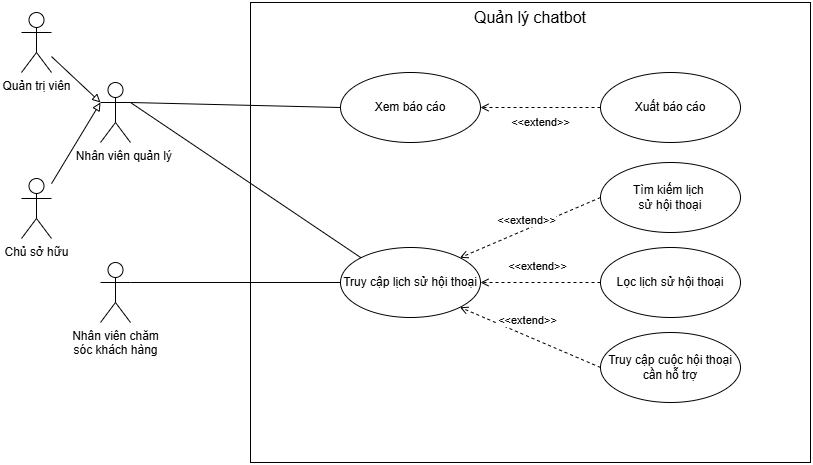

The diagram above was exported from draw.io. Its source (the exported page's mxGraphModel, read from the mxfile embedded in the PNG):
<mxGraphModel dx="1442" dy="-604" grid="0" gridSize="10" guides="1" tooltips="1" connect="1" arrows="1" fold="1" page="0" pageScale="1" pageWidth="827" pageHeight="1169" math="0" shadow="0">
  <root>
    <mxCell id="0" />
    <mxCell id="1" parent="0" />
    <mxCell id="dpKI8bBsVwt8tpYyLyA_-1" value="" style="rounded=0;whiteSpace=wrap;html=1;" parent="1" vertex="1">
      <mxGeometry x="160" y="1200" width="560" height="460" as="geometry" />
    </mxCell>
    <mxCell id="dpKI8bBsVwt8tpYyLyA_-2" value="&lt;span style=&quot;font-size: 16px;&quot;&gt;Quản lý chatbot&lt;/span&gt;" style="text;html=1;align=center;verticalAlign=middle;whiteSpace=wrap;rounded=0;" parent="1" vertex="1">
      <mxGeometry x="300" y="1200" width="280" height="30" as="geometry" />
    </mxCell>
    <mxCell id="dpKI8bBsVwt8tpYyLyA_-3" value="Xem báo cáo" style="ellipse;whiteSpace=wrap;html=1;" parent="1" vertex="1">
      <mxGeometry x="250" y="1270" width="140" height="70" as="geometry" />
    </mxCell>
    <mxCell id="dpKI8bBsVwt8tpYyLyA_-4" value="&amp;lt;&amp;lt;extend&amp;gt;&amp;gt;" style="rounded=0;orthogonalLoop=1;jettySize=auto;html=1;dashed=1;endArrow=open;endFill=0;exitX=0;exitY=0.5;exitDx=0;exitDy=0;entryX=1;entryY=0.5;entryDx=0;entryDy=0;" parent="1" source="dpKI8bBsVwt8tpYyLyA_-6" target="dpKI8bBsVwt8tpYyLyA_-3" edge="1">
      <mxGeometry y="15" relative="1" as="geometry">
        <mxPoint as="offset" />
        <mxPoint x="368.2124623340326" y="1379.6250198241933" as="sourcePoint" />
      </mxGeometry>
    </mxCell>
    <mxCell id="dpKI8bBsVwt8tpYyLyA_-6" value="Xuất báo cáo" style="ellipse;whiteSpace=wrap;html=1;" parent="1" vertex="1">
      <mxGeometry x="510" y="1270" width="140" height="70" as="geometry" />
    </mxCell>
    <mxCell id="dpKI8bBsVwt8tpYyLyA_-7" style="rounded=0;orthogonalLoop=1;jettySize=auto;html=1;entryX=1;entryY=0.5;entryDx=0;entryDy=0;dashed=1;endArrow=open;endFill=0;exitX=0;exitY=0.5;exitDx=0;exitDy=0;" parent="1" source="dpKI8bBsVwt8tpYyLyA_-12" target="dpKI8bBsVwt8tpYyLyA_-9" edge="1">
      <mxGeometry relative="1" as="geometry" />
    </mxCell>
    <mxCell id="dpKI8bBsVwt8tpYyLyA_-8" value="&amp;lt;&amp;lt;extend&amp;gt;&amp;gt;" style="edgeLabel;html=1;align=center;verticalAlign=middle;resizable=0;points=[];" parent="dpKI8bBsVwt8tpYyLyA_-7" connectable="0" vertex="1">
      <mxGeometry x="0.0269" y="-1" relative="1" as="geometry">
        <mxPoint x="-2" y="-16" as="offset" />
      </mxGeometry>
    </mxCell>
    <mxCell id="dpKI8bBsVwt8tpYyLyA_-9" value="Truy cập lịch sử hội thoại" style="ellipse;whiteSpace=wrap;html=1;" parent="1" vertex="1">
      <mxGeometry x="250" y="1445" width="140" height="70" as="geometry" />
    </mxCell>
    <mxCell id="dpKI8bBsVwt8tpYyLyA_-10" value="Tìm kiếm lịch&amp;nbsp;&lt;div&gt;sử hội thoại&lt;/div&gt;" style="ellipse;whiteSpace=wrap;html=1;" parent="1" vertex="1">
      <mxGeometry x="510" y="1360" width="140" height="70" as="geometry" />
    </mxCell>
    <mxCell id="dpKI8bBsVwt8tpYyLyA_-11" style="rounded=0;orthogonalLoop=1;jettySize=auto;html=1;dashed=1;endArrow=open;endFill=0;exitX=0;exitY=0.5;exitDx=0;exitDy=0;entryX=1;entryY=0;entryDx=0;entryDy=0;" parent="1" source="dpKI8bBsVwt8tpYyLyA_-10" target="dpKI8bBsVwt8tpYyLyA_-9" edge="1">
      <mxGeometry relative="1" as="geometry">
        <mxPoint x="400" y="1575" as="sourcePoint" />
        <mxPoint x="520" y="1575" as="targetPoint" />
      </mxGeometry>
    </mxCell>
    <mxCell id="dpKI8bBsVwt8tpYyLyA_-12" value="Lọc lịch sử hội thoại" style="ellipse;whiteSpace=wrap;html=1;" parent="1" vertex="1">
      <mxGeometry x="510" y="1445" width="140" height="70" as="geometry" />
    </mxCell>
    <mxCell id="dpKI8bBsVwt8tpYyLyA_-13" value="&amp;lt;&amp;lt;extend&amp;gt;&amp;gt;" style="edgeLabel;html=1;align=center;verticalAlign=middle;resizable=0;points=[];" parent="1" connectable="0" vertex="1">
      <mxGeometry x="439.9999999999999" y="1480" as="geometry">
        <mxPoint x="-5" y="-63" as="offset" />
      </mxGeometry>
    </mxCell>
    <mxCell id="nk4KHCwGTm0rVRTVVZVf-1" style="edgeStyle=none;shape=connector;rounded=0;orthogonalLoop=1;jettySize=auto;html=1;exitX=1;exitY=0.3333333333333333;exitDx=0;exitDy=0;exitPerimeter=0;entryX=0;entryY=0.5;entryDx=0;entryDy=0;strokeColor=default;align=center;verticalAlign=middle;fontFamily=Helvetica;fontSize=11;fontColor=default;labelBackgroundColor=default;endArrow=none;endFill=0;" parent="1" source="nMT51vVzJtehic_CUP3I-1" target="dpKI8bBsVwt8tpYyLyA_-3" edge="1">
      <mxGeometry relative="1" as="geometry" />
    </mxCell>
    <mxCell id="8CEv5uLUhGEDEG9Sz71L-1" style="rounded=0;orthogonalLoop=1;jettySize=auto;html=1;entryX=0;entryY=0;entryDx=0;entryDy=0;exitX=1;exitY=0.3333333333333333;exitDx=0;exitDy=0;exitPerimeter=0;endArrow=none;endFill=0;" parent="1" source="nMT51vVzJtehic_CUP3I-1" target="dpKI8bBsVwt8tpYyLyA_-9" edge="1">
      <mxGeometry relative="1" as="geometry" />
    </mxCell>
    <mxCell id="nMT51vVzJtehic_CUP3I-1" value="&amp;nbsp; &amp;nbsp; &amp;nbsp;Nhân viên quản lý" style="shape=umlActor;verticalLabelPosition=bottom;verticalAlign=top;html=1;outlineConnect=0;" parent="1" vertex="1">
      <mxGeometry x="10" y="1280" width="30" height="60" as="geometry" />
    </mxCell>
    <mxCell id="ov2WOAMAtP90xvSKcAKO-1" value="Nhân viên chăm&lt;div&gt;sóc khách hàng&lt;/div&gt;" style="shape=umlActor;verticalLabelPosition=bottom;verticalAlign=top;html=1;outlineConnect=0;" parent="1" vertex="1">
      <mxGeometry x="10" y="1460" width="30" height="60" as="geometry" />
    </mxCell>
    <mxCell id="ZRzEKz3llPyH8Kc5ydpd-2" style="shape=connector;rounded=0;orthogonalLoop=1;jettySize=auto;html=1;exitX=1;exitY=0.3333333333333333;exitDx=0;exitDy=0;exitPerimeter=0;entryX=0;entryY=0.5;entryDx=0;entryDy=0;strokeColor=default;align=center;verticalAlign=middle;fontFamily=Helvetica;fontSize=11;fontColor=default;labelBackgroundColor=default;endArrow=none;endFill=0;" parent="1" source="ov2WOAMAtP90xvSKcAKO-1" target="dpKI8bBsVwt8tpYyLyA_-9" edge="1">
      <mxGeometry relative="1" as="geometry">
        <mxPoint x="110" y="1480" as="targetPoint" />
      </mxGeometry>
    </mxCell>
    <mxCell id="5SGLeHCk8Tukj2Y9Y5we-1" value="Truy cập cuộc hội thoại cần hỗ trợ" style="ellipse;whiteSpace=wrap;html=1;" parent="1" vertex="1">
      <mxGeometry x="510" y="1530" width="140" height="70" as="geometry" />
    </mxCell>
    <mxCell id="5SGLeHCk8Tukj2Y9Y5we-2" style="rounded=0;orthogonalLoop=1;jettySize=auto;html=1;entryX=1;entryY=1;entryDx=0;entryDy=0;dashed=1;endArrow=open;endFill=0;exitX=0;exitY=0.5;exitDx=0;exitDy=0;" parent="1" source="5SGLeHCk8Tukj2Y9Y5we-1" target="dpKI8bBsVwt8tpYyLyA_-9" edge="1">
      <mxGeometry relative="1" as="geometry">
        <mxPoint x="394" y="1479" as="sourcePoint" />
        <mxPoint x="520" y="1505" as="targetPoint" />
      </mxGeometry>
    </mxCell>
    <mxCell id="5SGLeHCk8Tukj2Y9Y5we-3" value="&amp;lt;&amp;lt;extend&amp;gt;&amp;gt;" style="edgeLabel;html=1;align=center;verticalAlign=middle;resizable=0;points=[];" parent="5SGLeHCk8Tukj2Y9Y5we-2" connectable="0" vertex="1">
      <mxGeometry x="0.0269" y="-1" relative="1" as="geometry">
        <mxPoint x="-2" y="-16" as="offset" />
      </mxGeometry>
    </mxCell>
    <mxCell id="8CEv5uLUhGEDEG9Sz71L-2" value="Quản trị viên" style="shape=umlActor;verticalLabelPosition=bottom;verticalAlign=top;html=1;outlineConnect=0;" parent="1" vertex="1">
      <mxGeometry x="-69" y="1210" width="30" height="60" as="geometry" />
    </mxCell>
    <mxCell id="8CEv5uLUhGEDEG9Sz71L-3" value="Chủ sở hữu" style="shape=umlActor;verticalLabelPosition=bottom;verticalAlign=top;html=1;outlineConnect=0;" parent="1" vertex="1">
      <mxGeometry x="-69" y="1376" width="30" height="60" as="geometry" />
    </mxCell>
    <mxCell id="MnU-BkW_MtIg7skdMiDY-1" style="rounded=0;orthogonalLoop=1;jettySize=auto;html=1;entryX=0;entryY=0.3333333333333333;entryDx=0;entryDy=0;entryPerimeter=0;endArrow=block;endFill=0;" parent="1" source="8CEv5uLUhGEDEG9Sz71L-2" target="nMT51vVzJtehic_CUP3I-1" edge="1">
      <mxGeometry relative="1" as="geometry" />
    </mxCell>
    <mxCell id="MnU-BkW_MtIg7skdMiDY-2" style="rounded=0;orthogonalLoop=1;jettySize=auto;html=1;entryX=0;entryY=0.3333333333333333;entryDx=0;entryDy=0;entryPerimeter=0;endArrow=block;endFill=0;" parent="1" source="8CEv5uLUhGEDEG9Sz71L-3" target="nMT51vVzJtehic_CUP3I-1" edge="1">
      <mxGeometry relative="1" as="geometry" />
    </mxCell>
  </root>
</mxGraphModel>